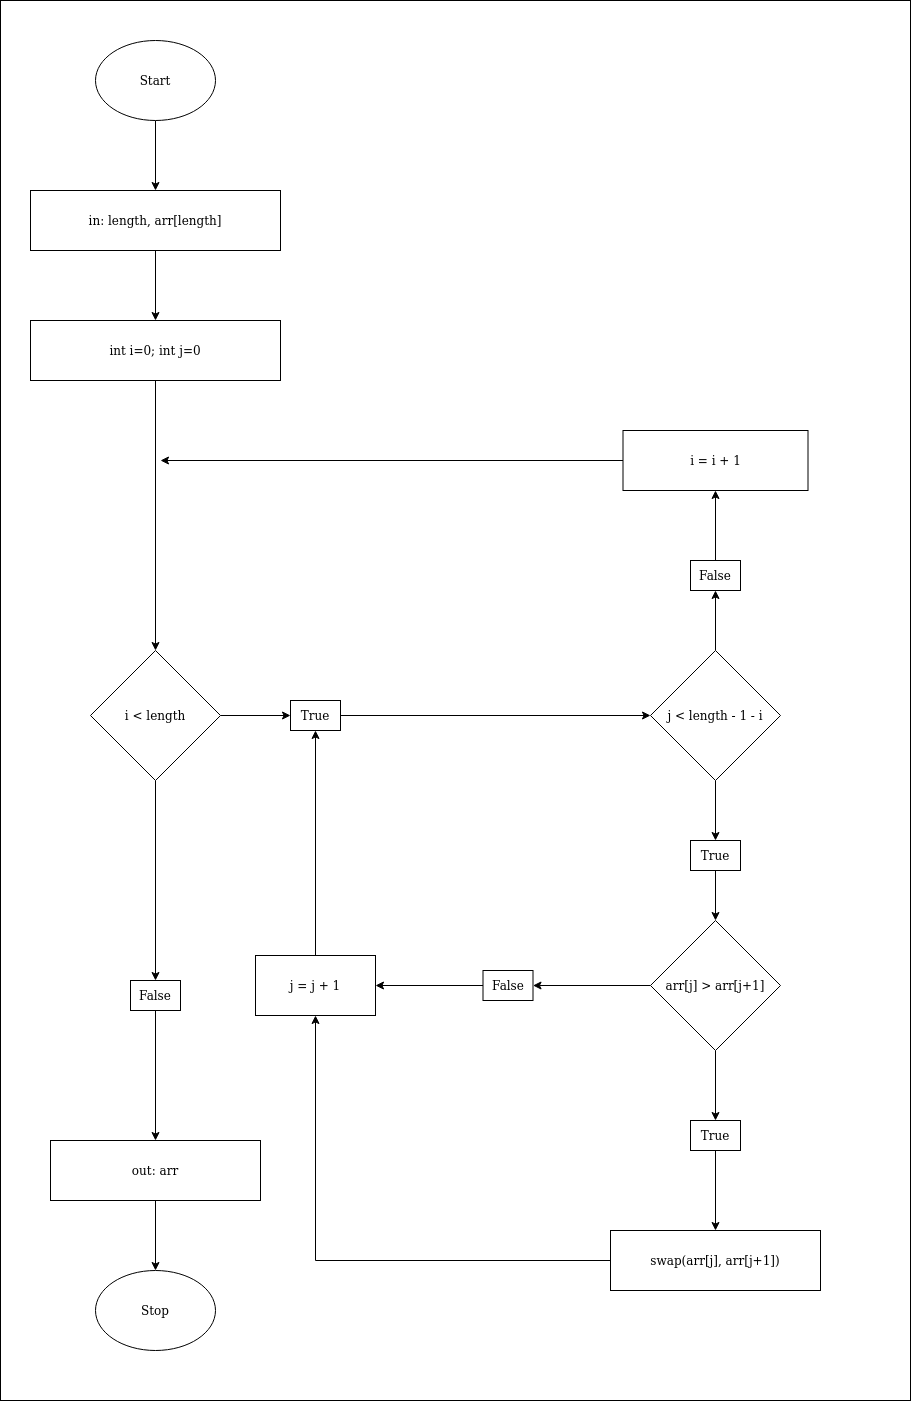

The diagram above was exported from draw.io. Its source (the exported page's mxGraphModel, read from the mxfile embedded in the PNG):
<mxGraphModel dx="1355" dy="741" grid="1" gridSize="10" guides="1" tooltips="1" connect="1" arrows="1" fold="1" page="1" pageScale="1" pageWidth="850" pageHeight="1100" math="0" shadow="0">
  <root>
    <mxCell id="0" />
    <mxCell id="1" parent="0" />
    <mxCell id="S4Bbbqt-5XsqIfYSocAE-1" value="" style="rounded=0;whiteSpace=wrap;html=1;" parent="1" vertex="1">
      <mxGeometry x="60" width="910" height="1400" as="geometry" />
    </mxCell>
    <mxCell id="5iyhq6AfiXh4rsKnKMhu-1" style="edgeStyle=orthogonalEdgeStyle;rounded=0;orthogonalLoop=1;jettySize=auto;html=1;" parent="1" source="S4Bbbqt-5XsqIfYSocAE-2" target="S4Bbbqt-5XsqIfYSocAE-3" edge="1">
      <mxGeometry relative="1" as="geometry" />
    </mxCell>
    <mxCell id="S4Bbbqt-5XsqIfYSocAE-2" value="Start" style="ellipse;whiteSpace=wrap;html=1;" parent="1" vertex="1">
      <mxGeometry x="155" y="40" width="120" height="80" as="geometry" />
    </mxCell>
    <mxCell id="5iyhq6AfiXh4rsKnKMhu-6" style="edgeStyle=orthogonalEdgeStyle;rounded=0;orthogonalLoop=1;jettySize=auto;html=1;" parent="1" source="S4Bbbqt-5XsqIfYSocAE-3" target="5iyhq6AfiXh4rsKnKMhu-3" edge="1">
      <mxGeometry relative="1" as="geometry" />
    </mxCell>
    <mxCell id="S4Bbbqt-5XsqIfYSocAE-3" value="&lt;div&gt;in: length, arr[length]&lt;br&gt;&lt;/div&gt;" style="rounded=0;whiteSpace=wrap;html=1;" parent="1" vertex="1">
      <mxGeometry x="90" y="190" width="250" height="60" as="geometry" />
    </mxCell>
    <mxCell id="S4Bbbqt-5XsqIfYSocAE-10" value="Stop" style="ellipse;whiteSpace=wrap;html=1;" parent="1" vertex="1">
      <mxGeometry x="155" y="1270" width="120" height="80" as="geometry" />
    </mxCell>
    <mxCell id="5iyhq6AfiXh4rsKnKMhu-7" style="edgeStyle=orthogonalEdgeStyle;rounded=0;orthogonalLoop=1;jettySize=auto;html=1;" parent="1" source="5iyhq6AfiXh4rsKnKMhu-3" target="5iyhq6AfiXh4rsKnKMhu-5" edge="1">
      <mxGeometry relative="1" as="geometry" />
    </mxCell>
    <mxCell id="5iyhq6AfiXh4rsKnKMhu-3" value="int i=0; int j=0" style="rounded=0;whiteSpace=wrap;html=1;" parent="1" vertex="1">
      <mxGeometry x="90" y="320" width="250" height="60" as="geometry" />
    </mxCell>
    <mxCell id="5iyhq6AfiXh4rsKnKMhu-20" style="edgeStyle=orthogonalEdgeStyle;rounded=0;orthogonalLoop=1;jettySize=auto;html=1;" parent="1" source="5iyhq6AfiXh4rsKnKMhu-4" target="5iyhq6AfiXh4rsKnKMhu-18" edge="1">
      <mxGeometry relative="1" as="geometry" />
    </mxCell>
    <mxCell id="5iyhq6AfiXh4rsKnKMhu-4" value="swap(arr[j], arr[j+1])" style="rounded=0;whiteSpace=wrap;html=1;" parent="1" vertex="1">
      <mxGeometry x="670" y="1230" width="210" height="60" as="geometry" />
    </mxCell>
    <mxCell id="igiegrtZ8WNZ_qpOGE8M-1" style="edgeStyle=orthogonalEdgeStyle;rounded=0;orthogonalLoop=1;jettySize=auto;html=1;" edge="1" parent="1" source="5iyhq6AfiXh4rsKnKMhu-5" target="ShB98Ry9Us86cx1tw4y6-4">
      <mxGeometry relative="1" as="geometry" />
    </mxCell>
    <mxCell id="igiegrtZ8WNZ_qpOGE8M-9" style="edgeStyle=orthogonalEdgeStyle;rounded=0;orthogonalLoop=1;jettySize=auto;html=1;" edge="1" parent="1" source="5iyhq6AfiXh4rsKnKMhu-5" target="ShB98Ry9Us86cx1tw4y6-1">
      <mxGeometry relative="1" as="geometry" />
    </mxCell>
    <mxCell id="5iyhq6AfiXh4rsKnKMhu-5" value="i &amp;lt; length" style="rhombus;whiteSpace=wrap;html=1;" parent="1" vertex="1">
      <mxGeometry x="150" y="650" width="130" height="130" as="geometry" />
    </mxCell>
    <mxCell id="igiegrtZ8WNZ_qpOGE8M-7" style="edgeStyle=orthogonalEdgeStyle;rounded=0;orthogonalLoop=1;jettySize=auto;html=1;entryX=0.5;entryY=1;entryDx=0;entryDy=0;" edge="1" parent="1" source="5iyhq6AfiXh4rsKnKMhu-8" target="ShB98Ry9Us86cx1tw4y6-5">
      <mxGeometry relative="1" as="geometry" />
    </mxCell>
    <mxCell id="igiegrtZ8WNZ_qpOGE8M-11" style="edgeStyle=orthogonalEdgeStyle;rounded=0;orthogonalLoop=1;jettySize=auto;html=1;" edge="1" parent="1" source="5iyhq6AfiXh4rsKnKMhu-8" target="ShB98Ry9Us86cx1tw4y6-3">
      <mxGeometry relative="1" as="geometry" />
    </mxCell>
    <mxCell id="5iyhq6AfiXh4rsKnKMhu-8" value="j &amp;lt; length - 1 - i" style="rhombus;whiteSpace=wrap;html=1;" parent="1" vertex="1">
      <mxGeometry x="710" y="650" width="130" height="130" as="geometry" />
    </mxCell>
    <mxCell id="igiegrtZ8WNZ_qpOGE8M-4" style="edgeStyle=orthogonalEdgeStyle;rounded=0;orthogonalLoop=1;jettySize=auto;html=1;" edge="1" parent="1" source="5iyhq6AfiXh4rsKnKMhu-10" target="ShB98Ry9Us86cx1tw4y6-6">
      <mxGeometry relative="1" as="geometry" />
    </mxCell>
    <mxCell id="igiegrtZ8WNZ_qpOGE8M-5" style="edgeStyle=orthogonalEdgeStyle;rounded=0;orthogonalLoop=1;jettySize=auto;html=1;" edge="1" parent="1" source="5iyhq6AfiXh4rsKnKMhu-10" target="ShB98Ry9Us86cx1tw4y6-2">
      <mxGeometry relative="1" as="geometry" />
    </mxCell>
    <mxCell id="5iyhq6AfiXh4rsKnKMhu-10" value="arr[j] &amp;gt; arr[j+1]" style="rhombus;whiteSpace=wrap;html=1;" parent="1" vertex="1">
      <mxGeometry x="710" y="920" width="130" height="130" as="geometry" />
    </mxCell>
    <mxCell id="5iyhq6AfiXh4rsKnKMhu-35" style="edgeStyle=orthogonalEdgeStyle;rounded=0;orthogonalLoop=1;jettySize=auto;html=1;" parent="1" source="5iyhq6AfiXh4rsKnKMhu-12" edge="1">
      <mxGeometry relative="1" as="geometry">
        <mxPoint x="220" y="460" as="targetPoint" />
      </mxGeometry>
    </mxCell>
    <mxCell id="5iyhq6AfiXh4rsKnKMhu-12" value="i = i + 1" style="rounded=0;whiteSpace=wrap;html=1;" parent="1" vertex="1">
      <mxGeometry x="682.5" y="430" width="185" height="60" as="geometry" />
    </mxCell>
    <mxCell id="5iyhq6AfiXh4rsKnKMhu-18" value="j = j + 1" style="rounded=0;whiteSpace=wrap;html=1;" parent="1" vertex="1">
      <mxGeometry x="315" y="955" width="120" height="60" as="geometry" />
    </mxCell>
    <mxCell id="5iyhq6AfiXh4rsKnKMhu-25" style="edgeStyle=orthogonalEdgeStyle;rounded=0;orthogonalLoop=1;jettySize=auto;html=1;" parent="1" source="5iyhq6AfiXh4rsKnKMhu-23" target="S4Bbbqt-5XsqIfYSocAE-10" edge="1">
      <mxGeometry relative="1" as="geometry" />
    </mxCell>
    <mxCell id="5iyhq6AfiXh4rsKnKMhu-23" value="out: arr" style="rounded=0;whiteSpace=wrap;html=1;" parent="1" vertex="1">
      <mxGeometry x="110" y="1140" width="210" height="60" as="geometry" />
    </mxCell>
    <mxCell id="5iyhq6AfiXh4rsKnKMhu-31" value="" style="endArrow=classic;html=1;exitX=0.5;exitY=0;exitDx=0;exitDy=0;" parent="1" source="5iyhq6AfiXh4rsKnKMhu-18" edge="1" target="ShB98Ry9Us86cx1tw4y6-1">
      <mxGeometry width="50" height="50" relative="1" as="geometry">
        <mxPoint x="390" y="850" as="sourcePoint" />
        <mxPoint x="450" y="780" as="targetPoint" />
      </mxGeometry>
    </mxCell>
    <mxCell id="igiegrtZ8WNZ_qpOGE8M-10" style="edgeStyle=orthogonalEdgeStyle;rounded=0;orthogonalLoop=1;jettySize=auto;html=1;" edge="1" parent="1" source="ShB98Ry9Us86cx1tw4y6-1" target="5iyhq6AfiXh4rsKnKMhu-8">
      <mxGeometry relative="1" as="geometry" />
    </mxCell>
    <mxCell id="ShB98Ry9Us86cx1tw4y6-1" value="True" style="rounded=0;whiteSpace=wrap;html=1;" parent="1" vertex="1">
      <mxGeometry x="350" y="700" width="50" height="30" as="geometry" />
    </mxCell>
    <mxCell id="igiegrtZ8WNZ_qpOGE8M-6" style="edgeStyle=orthogonalEdgeStyle;rounded=0;orthogonalLoop=1;jettySize=auto;html=1;" edge="1" parent="1" source="ShB98Ry9Us86cx1tw4y6-2" target="5iyhq6AfiXh4rsKnKMhu-4">
      <mxGeometry relative="1" as="geometry" />
    </mxCell>
    <mxCell id="ShB98Ry9Us86cx1tw4y6-2" value="True" style="rounded=0;whiteSpace=wrap;html=1;" parent="1" vertex="1">
      <mxGeometry x="750" y="1120" width="50" height="30" as="geometry" />
    </mxCell>
    <mxCell id="igiegrtZ8WNZ_qpOGE8M-12" style="edgeStyle=orthogonalEdgeStyle;rounded=0;orthogonalLoop=1;jettySize=auto;html=1;" edge="1" parent="1" source="ShB98Ry9Us86cx1tw4y6-3" target="5iyhq6AfiXh4rsKnKMhu-10">
      <mxGeometry relative="1" as="geometry" />
    </mxCell>
    <mxCell id="ShB98Ry9Us86cx1tw4y6-3" value="True" style="rounded=0;whiteSpace=wrap;html=1;" parent="1" vertex="1">
      <mxGeometry x="750" y="840" width="50" height="30" as="geometry" />
    </mxCell>
    <mxCell id="igiegrtZ8WNZ_qpOGE8M-2" style="edgeStyle=orthogonalEdgeStyle;rounded=0;orthogonalLoop=1;jettySize=auto;html=1;" edge="1" parent="1" source="ShB98Ry9Us86cx1tw4y6-4" target="5iyhq6AfiXh4rsKnKMhu-23">
      <mxGeometry relative="1" as="geometry" />
    </mxCell>
    <mxCell id="ShB98Ry9Us86cx1tw4y6-4" value="False" style="rounded=0;whiteSpace=wrap;html=1;" parent="1" vertex="1">
      <mxGeometry x="190" y="980" width="50" height="30" as="geometry" />
    </mxCell>
    <mxCell id="igiegrtZ8WNZ_qpOGE8M-8" style="edgeStyle=orthogonalEdgeStyle;rounded=0;orthogonalLoop=1;jettySize=auto;html=1;" edge="1" parent="1" source="ShB98Ry9Us86cx1tw4y6-5" target="5iyhq6AfiXh4rsKnKMhu-12">
      <mxGeometry relative="1" as="geometry" />
    </mxCell>
    <mxCell id="ShB98Ry9Us86cx1tw4y6-5" value="False" style="rounded=0;whiteSpace=wrap;html=1;" parent="1" vertex="1">
      <mxGeometry x="750" y="560" width="50" height="30" as="geometry" />
    </mxCell>
    <mxCell id="igiegrtZ8WNZ_qpOGE8M-3" style="edgeStyle=orthogonalEdgeStyle;rounded=0;orthogonalLoop=1;jettySize=auto;html=1;" edge="1" parent="1" source="ShB98Ry9Us86cx1tw4y6-6" target="5iyhq6AfiXh4rsKnKMhu-18">
      <mxGeometry relative="1" as="geometry" />
    </mxCell>
    <mxCell id="ShB98Ry9Us86cx1tw4y6-6" value="False" style="rounded=0;whiteSpace=wrap;html=1;" parent="1" vertex="1">
      <mxGeometry x="542.5" y="970" width="50" height="30" as="geometry" />
    </mxCell>
  </root>
</mxGraphModel>